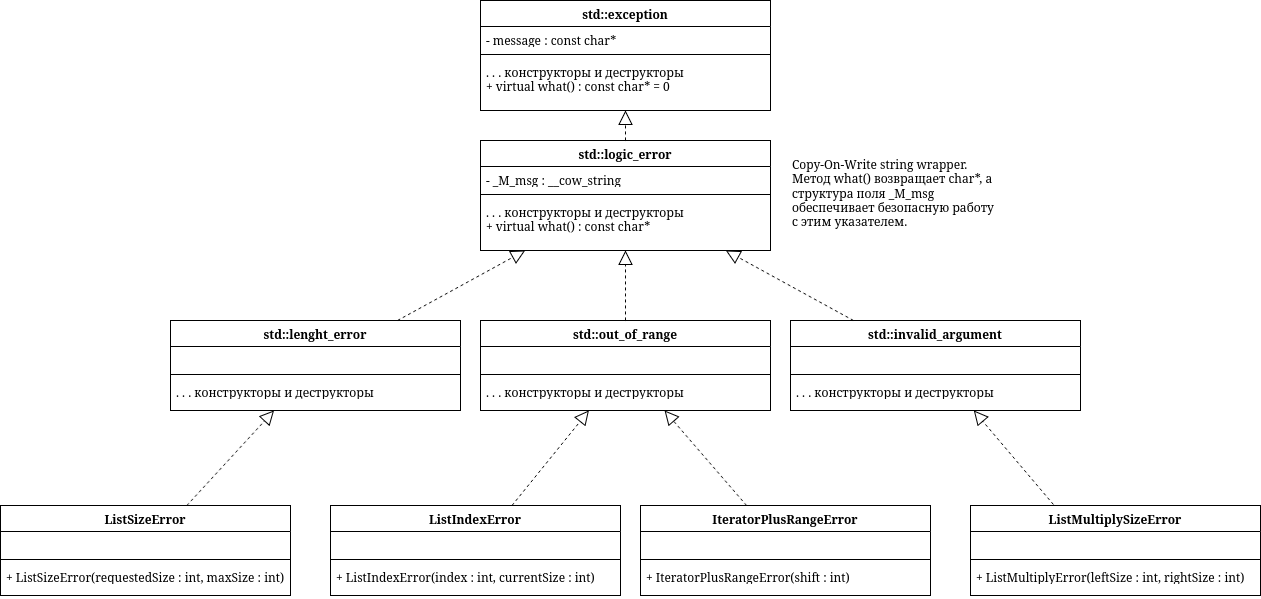

The diagram above was exported from draw.io. Its source (the exported page's mxGraphModel, read from the mxfile embedded in the PNG):
<mxGraphModel dx="2753" dy="3494" grid="1" gridSize="10" guides="1" tooltips="1" connect="1" arrows="1" fold="1" page="1" pageScale="1" pageWidth="850" pageHeight="1100" math="0" shadow="0">
  <root>
    <mxCell id="0" />
    <mxCell id="1" parent="0" />
    <mxCell id="pilmKmZ6-uoogRAK86wR-294" edge="1" parent="1" style="edgeStyle=orthogonalEdgeStyle;rounded=0;html=1;endArrow=classic;" value="">
      <mxGeometry relative="1" as="geometry">
        <Array as="points">
          <mxPoint x="440" y="3860" />
          <mxPoint x="640" y="3860" />
        </Array>
        <mxPoint x="1190" y="3860.076923076923" as="sourcePoint" />
      </mxGeometry>
    </mxCell>
    <mxCell id="KKAoSjaAK3ONJ4zt16XO-26" edge="1" parent="1" style="edgeStyle=orthogonalEdgeStyle;rounded=0;html=1;endArrow=classic;" value="">
      <mxGeometry relative="1" as="geometry">
        <Array as="points">
          <mxPoint x="650" y="4280" />
          <mxPoint x="850" y="4280" />
        </Array>
        <mxPoint x="1400" y="4280.076923076923" as="sourcePoint" />
      </mxGeometry>
    </mxCell>
    <mxCell id="KKAoSjaAK3ONJ4zt16XO-31" parent="1" style="swimlane;fontStyle=1;align=center;verticalAlign=top;childLayout=stackLayout;horizontal=1;startSize=26;horizontalStack=0;resizeParent=1;resizeParentMax=0;resizeLast=0;collapsible=1;marginBottom=0;whiteSpace=wrap;html=1;" value="std::exception" vertex="1">
      <mxGeometry height="110" width="290" y="-1100" as="geometry" />
    </mxCell>
    <mxCell id="KKAoSjaAK3ONJ4zt16XO-32" parent="KKAoSjaAK3ONJ4zt16XO-31" style="text;strokeColor=none;fillColor=none;align=left;verticalAlign=top;spacingLeft=4;spacingRight=4;overflow=hidden;rotatable=0;points=[[0,0.5],[1,0.5]];portConstraint=eastwest;whiteSpace=wrap;html=1;" value="- message : const char*" vertex="1">
      <mxGeometry height="24" width="290" y="26" as="geometry" />
    </mxCell>
    <mxCell id="KKAoSjaAK3ONJ4zt16XO-33" parent="KKAoSjaAK3ONJ4zt16XO-31" style="line;strokeWidth=1;fillColor=none;align=left;verticalAlign=middle;spacingTop=-1;spacingLeft=3;spacingRight=3;rotatable=0;labelPosition=right;points=[];portConstraint=eastwest;strokeColor=inherit;" value="" vertex="1">
      <mxGeometry height="8" width="290" y="50" as="geometry" />
    </mxCell>
    <mxCell id="KKAoSjaAK3ONJ4zt16XO-34" parent="KKAoSjaAK3ONJ4zt16XO-31" style="text;strokeColor=none;fillColor=none;align=left;verticalAlign=top;spacingLeft=4;spacingRight=4;overflow=hidden;rotatable=0;points=[[0,0.5],[1,0.5]];portConstraint=eastwest;whiteSpace=wrap;html=1;" value="&lt;div&gt;. . . конструкторы и деструкторы&lt;/div&gt;&lt;div&gt;+ virtual what() :&amp;nbsp;const char* = 0&lt;/div&gt;" vertex="1">
      <mxGeometry height="52" width="290" y="58" as="geometry" />
    </mxCell>
    <mxCell id="Te3qk9-g_5s-8KWSY6NF-1" parent="1" style="swimlane;fontStyle=1;align=center;verticalAlign=top;childLayout=stackLayout;horizontal=1;startSize=26;horizontalStack=0;resizeParent=1;resizeParentMax=0;resizeLast=0;collapsible=1;marginBottom=0;whiteSpace=wrap;html=1;" value="std::logic_error" vertex="1">
      <mxGeometry height="110" width="290" y="-960" as="geometry" />
    </mxCell>
    <mxCell id="Te3qk9-g_5s-8KWSY6NF-2" parent="Te3qk9-g_5s-8KWSY6NF-1" style="text;strokeColor=none;fillColor=none;align=left;verticalAlign=top;spacingLeft=4;spacingRight=4;overflow=hidden;rotatable=0;points=[[0,0.5],[1,0.5]];portConstraint=eastwest;whiteSpace=wrap;html=1;" value="- _M_msg :&amp;nbsp;__cow_string" vertex="1">
      <mxGeometry height="24" width="290" y="26" as="geometry" />
    </mxCell>
    <mxCell id="Te3qk9-g_5s-8KWSY6NF-3" parent="Te3qk9-g_5s-8KWSY6NF-1" style="line;strokeWidth=1;fillColor=none;align=left;verticalAlign=middle;spacingTop=-1;spacingLeft=3;spacingRight=3;rotatable=0;labelPosition=right;points=[];portConstraint=eastwest;strokeColor=inherit;" value="" vertex="1">
      <mxGeometry height="8" width="290" y="50" as="geometry" />
    </mxCell>
    <mxCell id="Te3qk9-g_5s-8KWSY6NF-4" parent="Te3qk9-g_5s-8KWSY6NF-1" style="text;strokeColor=none;fillColor=none;align=left;verticalAlign=top;spacingLeft=4;spacingRight=4;overflow=hidden;rotatable=0;points=[[0,0.5],[1,0.5]];portConstraint=eastwest;whiteSpace=wrap;html=1;" value="&lt;div&gt;. . . конструкторы и деструкторы&lt;/div&gt;&lt;div&gt;+ virtual what() :&amp;nbsp;const char*&lt;/div&gt;" vertex="1">
      <mxGeometry height="52" width="290" y="58" as="geometry" />
    </mxCell>
    <mxCell id="Te3qk9-g_5s-8KWSY6NF-5" parent="1" style="swimlane;fontStyle=1;align=center;verticalAlign=top;childLayout=stackLayout;horizontal=1;startSize=26;horizontalStack=0;resizeParent=1;resizeParentMax=0;resizeLast=0;collapsible=1;marginBottom=0;whiteSpace=wrap;html=1;" value="std::lenght_error" vertex="1">
      <mxGeometry height="90" width="290" x="-310" y="-780" as="geometry" />
    </mxCell>
    <mxCell id="Te3qk9-g_5s-8KWSY6NF-6" parent="Te3qk9-g_5s-8KWSY6NF-5" style="text;strokeColor=none;fillColor=none;align=left;verticalAlign=top;spacingLeft=4;spacingRight=4;overflow=hidden;rotatable=0;points=[[0,0.5],[1,0.5]];portConstraint=eastwest;whiteSpace=wrap;html=1;" value="&amp;nbsp;" vertex="1">
      <mxGeometry height="24" width="290" y="26" as="geometry" />
    </mxCell>
    <mxCell id="Te3qk9-g_5s-8KWSY6NF-7" parent="Te3qk9-g_5s-8KWSY6NF-5" style="line;strokeWidth=1;fillColor=none;align=left;verticalAlign=middle;spacingTop=-1;spacingLeft=3;spacingRight=3;rotatable=0;labelPosition=right;points=[];portConstraint=eastwest;strokeColor=inherit;" value="" vertex="1">
      <mxGeometry height="8" width="290" y="50" as="geometry" />
    </mxCell>
    <mxCell id="Te3qk9-g_5s-8KWSY6NF-8" parent="Te3qk9-g_5s-8KWSY6NF-5" style="text;strokeColor=none;fillColor=none;align=left;verticalAlign=top;spacingLeft=4;spacingRight=4;overflow=hidden;rotatable=0;points=[[0,0.5],[1,0.5]];portConstraint=eastwest;whiteSpace=wrap;html=1;" value="&lt;div&gt;. . . конструкторы и деструкторы&lt;/div&gt;" vertex="1">
      <mxGeometry height="32" width="290" y="58" as="geometry" />
    </mxCell>
    <mxCell id="Te3qk9-g_5s-8KWSY6NF-9" parent="1" style="swimlane;fontStyle=1;align=center;verticalAlign=top;childLayout=stackLayout;horizontal=1;startSize=26;horizontalStack=0;resizeParent=1;resizeParentMax=0;resizeLast=0;collapsible=1;marginBottom=0;whiteSpace=wrap;html=1;" value="std::out_of_range" vertex="1">
      <mxGeometry height="90" width="290" y="-780" as="geometry" />
    </mxCell>
    <mxCell id="Te3qk9-g_5s-8KWSY6NF-10" parent="Te3qk9-g_5s-8KWSY6NF-9" style="text;strokeColor=none;fillColor=none;align=left;verticalAlign=top;spacingLeft=4;spacingRight=4;overflow=hidden;rotatable=0;points=[[0,0.5],[1,0.5]];portConstraint=eastwest;whiteSpace=wrap;html=1;" value="&amp;nbsp;" vertex="1">
      <mxGeometry height="24" width="290" y="26" as="geometry" />
    </mxCell>
    <mxCell id="Te3qk9-g_5s-8KWSY6NF-11" parent="Te3qk9-g_5s-8KWSY6NF-9" style="line;strokeWidth=1;fillColor=none;align=left;verticalAlign=middle;spacingTop=-1;spacingLeft=3;spacingRight=3;rotatable=0;labelPosition=right;points=[];portConstraint=eastwest;strokeColor=inherit;" value="" vertex="1">
      <mxGeometry height="8" width="290" y="50" as="geometry" />
    </mxCell>
    <mxCell id="Te3qk9-g_5s-8KWSY6NF-12" parent="Te3qk9-g_5s-8KWSY6NF-9" style="text;strokeColor=none;fillColor=none;align=left;verticalAlign=top;spacingLeft=4;spacingRight=4;overflow=hidden;rotatable=0;points=[[0,0.5],[1,0.5]];portConstraint=eastwest;whiteSpace=wrap;html=1;" value="&lt;div&gt;. . . конструкторы и деструкторы&lt;/div&gt;" vertex="1">
      <mxGeometry height="32" width="290" y="58" as="geometry" />
    </mxCell>
    <mxCell id="Te3qk9-g_5s-8KWSY6NF-13" parent="1" style="swimlane;fontStyle=1;align=center;verticalAlign=top;childLayout=stackLayout;horizontal=1;startSize=26;horizontalStack=0;resizeParent=1;resizeParentMax=0;resizeLast=0;collapsible=1;marginBottom=0;whiteSpace=wrap;html=1;" value="std::invalid_argument" vertex="1">
      <mxGeometry height="90" width="290" x="310" y="-780" as="geometry" />
    </mxCell>
    <mxCell id="Te3qk9-g_5s-8KWSY6NF-14" parent="Te3qk9-g_5s-8KWSY6NF-13" style="text;strokeColor=none;fillColor=none;align=left;verticalAlign=top;spacingLeft=4;spacingRight=4;overflow=hidden;rotatable=0;points=[[0,0.5],[1,0.5]];portConstraint=eastwest;whiteSpace=wrap;html=1;" value="&amp;nbsp;" vertex="1">
      <mxGeometry height="24" width="290" y="26" as="geometry" />
    </mxCell>
    <mxCell id="Te3qk9-g_5s-8KWSY6NF-15" parent="Te3qk9-g_5s-8KWSY6NF-13" style="line;strokeWidth=1;fillColor=none;align=left;verticalAlign=middle;spacingTop=-1;spacingLeft=3;spacingRight=3;rotatable=0;labelPosition=right;points=[];portConstraint=eastwest;strokeColor=inherit;" value="" vertex="1">
      <mxGeometry height="8" width="290" y="50" as="geometry" />
    </mxCell>
    <mxCell id="Te3qk9-g_5s-8KWSY6NF-16" parent="Te3qk9-g_5s-8KWSY6NF-13" style="text;strokeColor=none;fillColor=none;align=left;verticalAlign=top;spacingLeft=4;spacingRight=4;overflow=hidden;rotatable=0;points=[[0,0.5],[1,0.5]];portConstraint=eastwest;whiteSpace=wrap;html=1;" value="&lt;div&gt;. . . конструкторы и деструкторы&lt;/div&gt;" vertex="1">
      <mxGeometry height="32" width="290" y="58" as="geometry" />
    </mxCell>
    <mxCell id="Te3qk9-g_5s-8KWSY6NF-17" parent="1" style="swimlane;fontStyle=1;align=center;verticalAlign=top;childLayout=stackLayout;horizontal=1;startSize=26;horizontalStack=0;resizeParent=1;resizeParentMax=0;resizeLast=0;collapsible=1;marginBottom=0;whiteSpace=wrap;html=1;" value="ListSizeError" vertex="1">
      <mxGeometry height="90" width="290" x="-480" y="-595" as="geometry" />
    </mxCell>
    <mxCell id="Te3qk9-g_5s-8KWSY6NF-18" parent="Te3qk9-g_5s-8KWSY6NF-17" style="text;strokeColor=none;fillColor=none;align=left;verticalAlign=top;spacingLeft=4;spacingRight=4;overflow=hidden;rotatable=0;points=[[0,0.5],[1,0.5]];portConstraint=eastwest;whiteSpace=wrap;html=1;" value="&amp;nbsp;" vertex="1">
      <mxGeometry height="24" width="290" y="26" as="geometry" />
    </mxCell>
    <mxCell id="Te3qk9-g_5s-8KWSY6NF-19" parent="Te3qk9-g_5s-8KWSY6NF-17" style="line;strokeWidth=1;fillColor=none;align=left;verticalAlign=middle;spacingTop=-1;spacingLeft=3;spacingRight=3;rotatable=0;labelPosition=right;points=[];portConstraint=eastwest;strokeColor=inherit;" value="" vertex="1">
      <mxGeometry height="8" width="290" y="50" as="geometry" />
    </mxCell>
    <mxCell id="Te3qk9-g_5s-8KWSY6NF-20" parent="Te3qk9-g_5s-8KWSY6NF-17" style="text;strokeColor=none;fillColor=none;align=left;verticalAlign=top;spacingLeft=4;spacingRight=4;overflow=hidden;rotatable=0;points=[[0,0.5],[1,0.5]];portConstraint=eastwest;whiteSpace=wrap;html=1;" value="+ ListSizeError(requestedSize : int, maxSize : int)" vertex="1">
      <mxGeometry height="32" width="290" y="58" as="geometry" />
    </mxCell>
    <mxCell id="Te3qk9-g_5s-8KWSY6NF-25" parent="1" style="swimlane;fontStyle=1;align=center;verticalAlign=top;childLayout=stackLayout;horizontal=1;startSize=26;horizontalStack=0;resizeParent=1;resizeParentMax=0;resizeLast=0;collapsible=1;marginBottom=0;whiteSpace=wrap;html=1;" value="ListIndexError" vertex="1">
      <mxGeometry height="90" width="290" x="-150" y="-595" as="geometry" />
    </mxCell>
    <mxCell id="Te3qk9-g_5s-8KWSY6NF-26" parent="Te3qk9-g_5s-8KWSY6NF-25" style="text;strokeColor=none;fillColor=none;align=left;verticalAlign=top;spacingLeft=4;spacingRight=4;overflow=hidden;rotatable=0;points=[[0,0.5],[1,0.5]];portConstraint=eastwest;whiteSpace=wrap;html=1;" value="&amp;nbsp;" vertex="1">
      <mxGeometry height="24" width="290" y="26" as="geometry" />
    </mxCell>
    <mxCell id="Te3qk9-g_5s-8KWSY6NF-27" parent="Te3qk9-g_5s-8KWSY6NF-25" style="line;strokeWidth=1;fillColor=none;align=left;verticalAlign=middle;spacingTop=-1;spacingLeft=3;spacingRight=3;rotatable=0;labelPosition=right;points=[];portConstraint=eastwest;strokeColor=inherit;" value="" vertex="1">
      <mxGeometry height="8" width="290" y="50" as="geometry" />
    </mxCell>
    <mxCell id="Te3qk9-g_5s-8KWSY6NF-28" parent="Te3qk9-g_5s-8KWSY6NF-25" style="text;strokeColor=none;fillColor=none;align=left;verticalAlign=top;spacingLeft=4;spacingRight=4;overflow=hidden;rotatable=0;points=[[0,0.5],[1,0.5]];portConstraint=eastwest;whiteSpace=wrap;html=1;" value="+&amp;nbsp;ListIndexError(index : int, currentSize : int)" vertex="1">
      <mxGeometry height="32" width="290" y="58" as="geometry" />
    </mxCell>
    <mxCell id="Te3qk9-g_5s-8KWSY6NF-30" parent="1" style="swimlane;fontStyle=1;align=center;verticalAlign=top;childLayout=stackLayout;horizontal=1;startSize=26;horizontalStack=0;resizeParent=1;resizeParentMax=0;resizeLast=0;collapsible=1;marginBottom=0;whiteSpace=wrap;html=1;" value="IteratorPlusRangeError" vertex="1">
      <mxGeometry height="90" width="290" x="160" y="-595" as="geometry" />
    </mxCell>
    <mxCell id="Te3qk9-g_5s-8KWSY6NF-31" parent="Te3qk9-g_5s-8KWSY6NF-30" style="text;strokeColor=none;fillColor=none;align=left;verticalAlign=top;spacingLeft=4;spacingRight=4;overflow=hidden;rotatable=0;points=[[0,0.5],[1,0.5]];portConstraint=eastwest;whiteSpace=wrap;html=1;" value="&amp;nbsp;" vertex="1">
      <mxGeometry height="24" width="290" y="26" as="geometry" />
    </mxCell>
    <mxCell id="Te3qk9-g_5s-8KWSY6NF-32" parent="Te3qk9-g_5s-8KWSY6NF-30" style="line;strokeWidth=1;fillColor=none;align=left;verticalAlign=middle;spacingTop=-1;spacingLeft=3;spacingRight=3;rotatable=0;labelPosition=right;points=[];portConstraint=eastwest;strokeColor=inherit;" value="" vertex="1">
      <mxGeometry height="8" width="290" y="50" as="geometry" />
    </mxCell>
    <mxCell id="Te3qk9-g_5s-8KWSY6NF-33" parent="Te3qk9-g_5s-8KWSY6NF-30" style="text;strokeColor=none;fillColor=none;align=left;verticalAlign=top;spacingLeft=4;spacingRight=4;overflow=hidden;rotatable=0;points=[[0,0.5],[1,0.5]];portConstraint=eastwest;whiteSpace=wrap;html=1;" value="+&amp;nbsp;IteratorPlusRangeError(shift&amp;nbsp;: int)" vertex="1">
      <mxGeometry height="32" width="290" y="58" as="geometry" />
    </mxCell>
    <mxCell id="Te3qk9-g_5s-8KWSY6NF-34" parent="1" style="swimlane;fontStyle=1;align=center;verticalAlign=top;childLayout=stackLayout;horizontal=1;startSize=26;horizontalStack=0;resizeParent=1;resizeParentMax=0;resizeLast=0;collapsible=1;marginBottom=0;whiteSpace=wrap;html=1;" value="ListMultiplySizeError" vertex="1">
      <mxGeometry height="90" width="290" x="490" y="-595" as="geometry" />
    </mxCell>
    <mxCell id="Te3qk9-g_5s-8KWSY6NF-35" parent="Te3qk9-g_5s-8KWSY6NF-34" style="text;strokeColor=none;fillColor=none;align=left;verticalAlign=top;spacingLeft=4;spacingRight=4;overflow=hidden;rotatable=0;points=[[0,0.5],[1,0.5]];portConstraint=eastwest;whiteSpace=wrap;html=1;" value="&amp;nbsp;" vertex="1">
      <mxGeometry height="24" width="290" y="26" as="geometry" />
    </mxCell>
    <mxCell id="Te3qk9-g_5s-8KWSY6NF-36" parent="Te3qk9-g_5s-8KWSY6NF-34" style="line;strokeWidth=1;fillColor=none;align=left;verticalAlign=middle;spacingTop=-1;spacingLeft=3;spacingRight=3;rotatable=0;labelPosition=right;points=[];portConstraint=eastwest;strokeColor=inherit;" value="" vertex="1">
      <mxGeometry height="8" width="290" y="50" as="geometry" />
    </mxCell>
    <mxCell id="Te3qk9-g_5s-8KWSY6NF-37" parent="Te3qk9-g_5s-8KWSY6NF-34" style="text;strokeColor=none;fillColor=none;align=left;verticalAlign=top;spacingLeft=4;spacingRight=4;overflow=hidden;rotatable=0;points=[[0,0.5],[1,0.5]];portConstraint=eastwest;whiteSpace=wrap;html=1;" value="+&amp;nbsp;ListMultiplyError(leftSize : int, rightSize : int)" vertex="1">
      <mxGeometry height="32" width="290" y="58" as="geometry" />
    </mxCell>
    <mxCell id="Te3qk9-g_5s-8KWSY6NF-38" edge="1" parent="1" source="Te3qk9-g_5s-8KWSY6NF-34" style="endArrow=block;dashed=1;endFill=0;endSize=12;html=1;rounded=0;exitX=0.286;exitY=-0.011;exitDx=0;exitDy=0;exitPerimeter=0;" target="Te3qk9-g_5s-8KWSY6NF-13" value="">
      <mxGeometry relative="1" width="160" as="geometry">
        <mxPoint x="200" y="-660" as="sourcePoint" />
        <mxPoint x="360" y="-660" as="targetPoint" />
      </mxGeometry>
    </mxCell>
    <mxCell id="Te3qk9-g_5s-8KWSY6NF-39" edge="1" parent="1" source="Te3qk9-g_5s-8KWSY6NF-30" style="endArrow=block;dashed=1;endFill=0;endSize=12;html=1;rounded=0;" target="Te3qk9-g_5s-8KWSY6NF-9" value="">
      <mxGeometry relative="1" width="160" as="geometry">
        <mxPoint x="370" y="-566" as="sourcePoint" />
        <mxPoint x="290" y="-660" as="targetPoint" />
      </mxGeometry>
    </mxCell>
    <mxCell id="Te3qk9-g_5s-8KWSY6NF-40" edge="1" parent="1" source="Te3qk9-g_5s-8KWSY6NF-25" style="endArrow=block;dashed=1;endFill=0;endSize=12;html=1;rounded=0;" target="Te3qk9-g_5s-8KWSY6NF-9" value="">
      <mxGeometry relative="1" width="160" as="geometry">
        <mxPoint x="372" y="-545" as="sourcePoint" />
        <mxPoint x="290" y="-640" as="targetPoint" />
      </mxGeometry>
    </mxCell>
    <mxCell id="Te3qk9-g_5s-8KWSY6NF-41" edge="1" parent="1" source="Te3qk9-g_5s-8KWSY6NF-17" style="endArrow=block;dashed=1;endFill=0;endSize=12;html=1;rounded=0;" target="Te3qk9-g_5s-8KWSY6NF-5" value="">
      <mxGeometry relative="1" width="160" as="geometry">
        <mxPoint x="60" y="-545" as="sourcePoint" />
        <mxPoint x="138" y="-640" as="targetPoint" />
      </mxGeometry>
    </mxCell>
    <mxCell id="Te3qk9-g_5s-8KWSY6NF-42" edge="1" parent="1" source="Te3qk9-g_5s-8KWSY6NF-5" style="endArrow=block;dashed=1;endFill=0;endSize=12;html=1;rounded=0;" target="Te3qk9-g_5s-8KWSY6NF-1" value="">
      <mxGeometry relative="1" width="160" as="geometry">
        <mxPoint x="-150" y="-595" as="sourcePoint" />
        <mxPoint x="-62" y="-690" as="targetPoint" />
      </mxGeometry>
    </mxCell>
    <mxCell id="Te3qk9-g_5s-8KWSY6NF-43" edge="1" parent="1" source="Te3qk9-g_5s-8KWSY6NF-9" style="endArrow=block;dashed=1;endFill=0;endSize=12;html=1;rounded=0;" target="Te3qk9-g_5s-8KWSY6NF-1" value="">
      <mxGeometry relative="1" width="160" as="geometry">
        <mxPoint x="90" y="-740" as="sourcePoint" />
        <mxPoint x="218" y="-810" as="targetPoint" />
      </mxGeometry>
    </mxCell>
    <mxCell id="Te3qk9-g_5s-8KWSY6NF-44" edge="1" parent="1" source="Te3qk9-g_5s-8KWSY6NF-13" style="endArrow=block;dashed=1;endFill=0;endSize=12;html=1;rounded=0;" target="Te3qk9-g_5s-8KWSY6NF-1" value="">
      <mxGeometry relative="1" width="160" as="geometry">
        <mxPoint x="410" y="-800" as="sourcePoint" />
        <mxPoint x="410" y="-870" as="targetPoint" />
      </mxGeometry>
    </mxCell>
    <mxCell id="Te3qk9-g_5s-8KWSY6NF-45" edge="1" parent="1" source="Te3qk9-g_5s-8KWSY6NF-1" style="endArrow=block;dashed=1;endFill=0;endSize=12;html=1;rounded=0;" target="KKAoSjaAK3ONJ4zt16XO-31" value="">
      <mxGeometry relative="1" width="160" as="geometry">
        <mxPoint x="508" y="-750" as="sourcePoint" />
        <mxPoint x="380" y="-820" as="targetPoint" />
      </mxGeometry>
    </mxCell>
    <mxCell id="Te3qk9-g_5s-8KWSY6NF-46" parent="1" style="text;whiteSpace=wrap;html=1;" value="Copy-On-Write string wrapper. Метод what() возвращает char*, а структура поля _M_msg обеспечивает безопасную работу с этим указателем.&amp;nbsp;&amp;nbsp;" vertex="1">
      <mxGeometry height="90" width="210" x="310" y="-950" as="geometry" />
    </mxCell>
  </root>
</mxGraphModel>